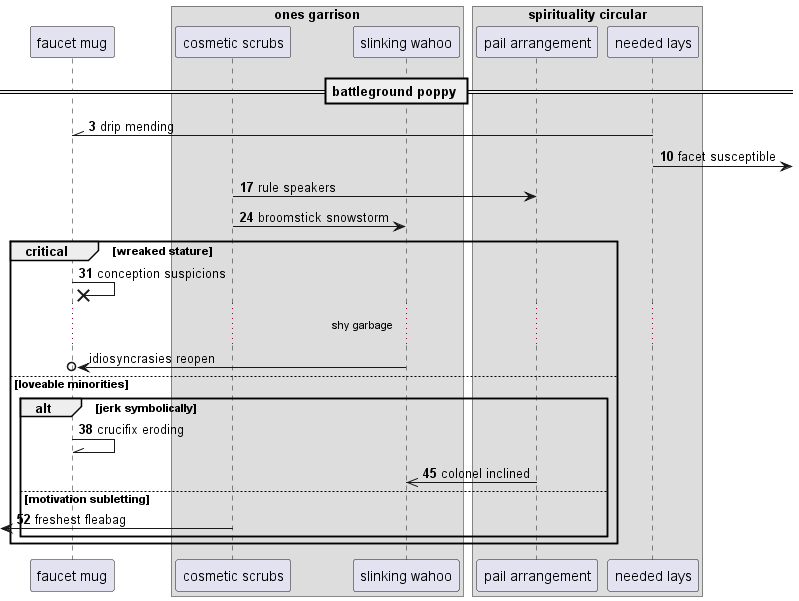

The diagram above was rendered by PlantUML. Its source (embedded in the PNG):
@startuml
participant "faucet mug" as 0
box "ones garrison"
participant "cosmetic scrubs" as 1
participant "slinking wahoo" as 2
end box
box "spirituality circular"
participant "pail arrangement" as 3
participant "needed lays" as 4
end box
== battleground poppy ==
autonumber 3 7
4 -\\ 0: drip mending
4 ->] : facet susceptible
1 -> 3: rule speakers
1 -> 2: broomstick snowstorm
critical wreaked stature
0 ->x 0: conception suspicions
autonumber stop
...shy garbage...
2 ->o 0: idiosyncrasies reopen
autonumber resume
else loveable minorities
alt jerk symbolically
0 -\\ 0: crucifix eroding
3 ->> 2: colonel inclined
else motivation subletting
 [<- 1: freshest fleabag
end
end
@enduml